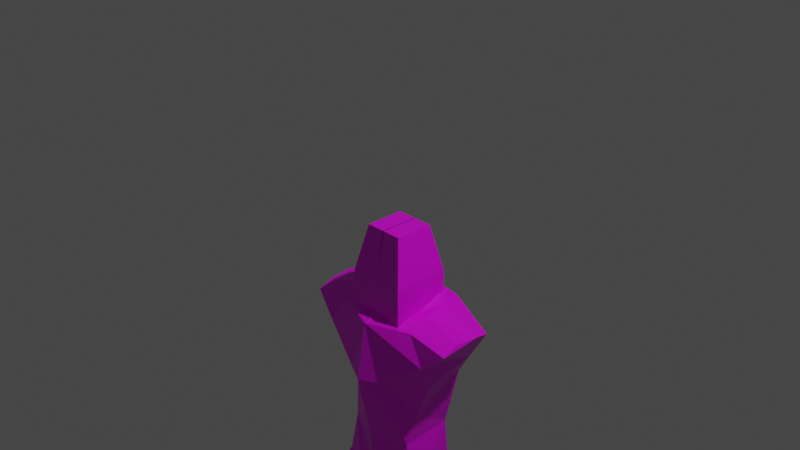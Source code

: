 # Source: human.blend  (saved by Blender 2.83.21; exported with 4.5.12 LTS)
import bpy
from mathutils import Matrix  # noqa: F401  (used for matrix-valued properties, if any)

bpy.ops.wm.read_factory_settings(use_empty=True)
scene = bpy.context.scene
scene.name = 'Scene'

# ---- collections
col_collection = bpy.data.collections.new('Collection'); scene.collection.children.link(col_collection)

# ---- images (referenced by path relative to the original .blend; pixels are not part of the script)
import os
ASSET_DIR = os.environ.get("B2B_ASSET_DIR", "")  # directory of the original .blend (textures are referenced by path, not embedded)
HERE = os.path.dirname(os.path.abspath(__file__))  # packed textures are extracted next to this script under _unpacked/

def load_image(name, relpath, width, height, colorspace="sRGB"):
    """Load a texture the original file referenced (path relative to the .blend, or extracted next to this script)."""
    p = next((c for c in (os.path.join(HERE, relpath), os.path.join(ASSET_DIR, relpath)) if relpath and os.path.exists(c)), "")
    if p:
        img = bpy.data.images.load(p, check_existing=True)
        img.name = name
    else:  # same state as the original file: an image datablock whose file is absent (Cycles renders it pink)
        img = bpy.data.images.new(name, width, height)
        img.source = "FILE"
        img.filepath = "//" + (relpath or name)
    img.colorspace_settings.name = colorspace
    return img
img_x = load_image('無題', '', 1024, 1024, 'sRGB')

# ---- materials (node trees are filled in below, after node groups)
mat_material = bpy.data.materials.new('Material')
mat_material.alpha_threshold = 0.0
mat_material.use_transparent_shadow = False
mat_material.line_color = (0.0, 0.0, 0.0, 1.0)

# ---- material node trees
mat_material.use_nodes = True; mat_material.node_tree.nodes.clear()
_N = mat_material.node_tree.nodes; _L = mat_material.node_tree.links
n0 = _N.new('ShaderNodeOutputMaterial'); n0.name = 'Material Output'; n0.location = (300, 300)
n1 = _N.new('ShaderNodeBsdfPrincipled'); n1.name = 'Principled BSDF'; n1.location = (10, 300)
n1.distribution = 'GGX'
n1.subsurface_method = 'BURLEY'
n1.inputs[2].default_value = 0.4
n1.inputs[3].default_value = 1.45
n1.inputs[27].default_value = (0.0, 0.0, 0.0, 1.0)
n1.inputs[28].default_value = 1.0
n2 = _N.new('ShaderNodeTexImage'); n2.name = '画像テクスチャ'; n2.location = (-304, 167)
n2.image = img_x
_L.new(n1.outputs[0], n0.inputs[0])
_L.new(n2.outputs[0], n1.inputs[0])
n0.is_active_output = True

# ---- world
world_world = bpy.data.worlds.new('World'); scene.world = world_world
world_world.use_nodes = True; world_world.node_tree.nodes.clear()
_N = world_world.node_tree.nodes; _L = world_world.node_tree.links
n0 = _N.new('ShaderNodeOutputWorld'); n0.name = 'World Output'; n0.location = (300, 300)
n1 = _N.new('ShaderNodeBackground'); n1.name = 'Background'; n1.location = (10, 300)
n1.inputs[0].default_value = (0.05088, 0.05088, 0.05088, 1.0)
_L.new(n1.outputs[0], n0.inputs[0])
n0.is_active_output = True
world_world.color = (0.05088, 0.05088, 0.05088)
world_world.use_sun_shadow = False
world_world.sun_shadow_jitter_overblur = 0.0

# ---- cameras
cam_camera = bpy.data.cameras.new('Camera')
cam_camera.clip_end = 100.0
cam_camera.ortho_scale = 7.314

# ---- lights
light_light = bpy.data.lights.new('Light', 'POINT')
light_light.transmission_factor = 0.0
light_light.energy = 1000.0
light_light.shadow_soft_size = 0.1
light_light.shadow_maximum_resolution = 0.006
light_light.use_absolute_resolution = True

# ---- meshes
me_cube = bpy.data.meshes.new('Cube')
me_cube.from_pydata([(-0.2179, 0.2179, 0.3037), (-0.3265, 0.3266, -0.6582), (-0.2179, -0.2179, 0.3037), (-0.3265, -0.3266, -0.6582), (-0.3274, -0.3266, -0.2194), (-0.3274, 0.3266, -0.2194), (-9.735e-05, 0.514, -0.5835), (-0.004359, -0.2179, 0.3037), (-9.735e-05, -0.3266, -0.6582), (-0.004359, 0.2179, 0.3037), (-0.0001153, 0.3266, -0.2194), (-0.0001153, -0.3266, -0.2194)], [], [(9, 0, 2, 7), (11, 7, 2, 4), (4, 2, 0, 5), (3, 4, 5, 1), (8, 11, 4, 3), (1, 5, 10, 6), (5, 0, 9, 10), (1, 6, 8, 3)])
_uv = me_cube.uv_layers.new(name='UVMap')
_uv.uv.foreach_set('vector', [0.7525, 0.5, 0.875, 0.5, 0.875, 0.75, 0.7525, 0.75, 0.4583, 0.8775, 0.625, 0.8775, 0.625, 1.0, 0.4583, 1.0, 0.4583, 0.0, 0.625, 0.0, 0.625, 0.25, 0.4583, 0.25, 0.375, 0.0, 0.4583, 0.0, 0.4583, 0.25, 0.375, 0.25, 0.375, 0.8775, 0.4583, 0.8775, 0.4583, 1.0, 0.375, 1.0, 0.375, 0.25, 0.4583, 0.25, 0.4583, 0.3725, 0.375, 0.3725, 0.4583, 0.25, 0.625, 0.25, 0.625, 0.3725, 0.4583, 0.3725, 0.125, 0.5, 0.2475, 0.5, 0.2475, 0.75, 0.125, 0.75])
me_cube.materials.append(mat_material)
me_cube.use_remesh_preserve_volume = False
me_cube.use_remesh_preserve_attributes = False
me_cube.use_mirror_vertex_groups = False
me_cube.update()
me_cube_001 = bpy.data.meshes.new('Cube.001')
me_cube_001.from_pydata([(-0.9562, 0.3231, 0.9513), (-0.5076, 0.2771, -1.0), (-0.9562, -0.2947, 0.9294), (-0.5076, -0.2739, -1.0), (-0.6536, -0.1992, 0.3803), (-0.7609, 0.2905, 0.6103), (-0.4632, 0.2536, -0.3484), (-0.3989, -0.2652, -0.4593), (0.01184, 0.3781, -1.0), (0.0, -0.4908, 1.0), (-0.003837, -0.3781, -1.0), (0.001099, 0.4496, 1.339), (0.0, 0.4263, 0.2523), (0.0, -0.5927, 0.3464), (0.0, -0.4168, -0.4932), (0.0, 0.245, -0.6488), (-0.3427, 0.41, 0.6289), (-0.4791, 0.3648, 1.205), (-0.4806, -0.3009, 1.0), (-0.7014, -0.3548, 0.7033), (-0.2415, -0.3781, -1.0), (-0.6216, 0.2822, 0.3707), (-0.252, 0.3852, 0.3537), (-0.3919, 0.3419, 0.2863), (-0.2403, 0.2403, -0.4756), (-0.1271, 0.2676, -0.4839), (-0.3036, 0.3662, 0.3288), (-0.1935, 0.2468, -0.479), (-0.1354, 0.3913, 0.3759), (-0.1634, 0.3515, 1.247), (-0.4469, -0.163, -0.09014), (-0.2292, -0.4803, 0.362), (-0.9863, 0.1498, 1.001), (-0.4509, 0.1865, 1.127), (-0.9546, -0.1053, 1.004), (-0.4694, -0.06429, 1.089)], [], [(11, 33, 35, 18, 9), (13, 9, 18, 19, 4, 31), (4, 19, 2, 34, 32, 0, 5), (7, 30, 4, 5, 21, 6), (14, 13, 31, 30, 7), (10, 14, 7, 20), (3, 7, 6, 1), (1, 6, 24, 27, 25, 15, 8), (6, 21, 23, 24), (5, 0, 17, 16), (1, 8, 10, 20, 3), (16, 17, 29, 28, 22), (19, 18, 2), (20, 7, 3), (22, 26, 23, 21, 5, 16), (24, 23, 26, 27), (25, 22, 28, 12, 15), (27, 26, 22, 25), (28, 29, 11, 12), (30, 31, 4), (32, 33, 17, 0), (18, 35, 34, 2), (17, 33, 11, 29), (35, 33, 32, 34)])
_uv = me_cube_001.uv_layers.new(name='UVMap')
_uv.uv.foreach_set('vector', [0.75, 0.5, 0.8107, 0.6115, 0.8151, 0.6982, 0.8173, 0.75, 0.75, 0.75, 0.5017, 0.875, 0.625, 0.875, 0.625, 0.9423, 0.566, 1.0, 0.5017, 1.0, 0.5017, 0.9327, 0.5017, 0.0, 0.566, 0.0, 0.625, 0.0, 0.625, 0.04796, 0.625, 0.1355, 0.625, 0.25, 0.5017, 0.25, 0.4384, 0.0, 0.4771, 0.0, 0.5017, 0.0, 0.5017, 0.25, 0.4875, 0.25, 0.4384, 0.25, 0.4384, 0.875, 0.5017, 0.875, 0.5017, 0.9327, 0.4771, 1.0, 0.4384, 1.0, 0.375, 0.875, 0.4384, 0.875, 0.4384, 1.0, 0.375, 0.934, 0.375, 0.0, 0.4384, 0.0, 0.4384, 0.25, 0.375, 0.25, 0.375, 0.25, 0.4384, 0.25, 0.4384, 0.3101, 0.4384, 0.3228, 0.4384, 0.3407, 0.4384, 0.375, 0.375, 0.375, 0.4384, 0.25, 0.4875, 0.25, 0.4935, 0.2833, 0.4384, 0.3101, 0.5017, 0.25, 0.625, 0.25, 0.625, 0.3151, 0.5017, 0.2888, 0.125, 0.5, 0.25, 0.5, 0.25, 0.75, 0.191, 0.75, 0.125, 0.75, 0.5017, 0.2888, 0.625, 0.3151, 0.625, 0.3479, 0.5017, 0.3502, 0.499, 0.3139, 0.566, 1.0, 0.625, 0.9423, 0.625, 1.0, 0.375, 0.934, 0.4384, 1.0, 0.375, 1.0, 0.499, 0.3139, 0.4969, 0.3026, 0.4935, 0.2833, 0.4875, 0.25, 0.5017, 0.25, 0.5017, 0.2888, 0.4384, 0.3101, 0.4935, 0.2833, 0.4969, 0.3026, 0.4384, 0.3228, 0.4384, 0.3407, 0.499, 0.3139, 0.5017, 0.3502, 0.5017, 0.375, 0.4384, 0.375, 0.4384, 0.3228, 0.4969, 0.3026, 0.499, 0.3139, 0.4384, 0.3407, 0.5017, 0.3502, 0.625, 0.3479, 0.625, 0.375, 0.5017, 0.375, 0.4771, 1.0, 0.5017, 0.9327, 0.5017, 1.0, 0.875, 0.6145, 0.8107, 0.6115, 0.8099, 0.5, 0.875, 0.5, 0.8173, 0.75, 0.8151, 0.6982, 0.875, 0.702, 0.875, 0.75, 0.8099, 0.5, 0.8107, 0.6115, 0.75, 0.5, 0.7771, 0.5, 0.8151, 0.6982, 0.8107, 0.6115, 0.875, 0.6145, 0.875, 0.702])
me_cube_001.materials.append(mat_material)
me_cube_001.use_remesh_preserve_volume = False
me_cube_001.use_remesh_preserve_attributes = False
me_cube_001.use_mirror_vertex_groups = False
me_cube_001.update()
me_cube_003 = bpy.data.meshes.new('Cube.003')
me_cube_003.from_pydata([(-0.5133, 0.767, 1.0), (-1.443, 0.4308, -1.028), (-0.5133, -0.767, 1.0), (-1.443, -0.4308, -1.028), (-1.78, 0.767, 1.008), (-2.094, 0.4308, -1.028), (-1.78, -0.767, 1.008), (-2.094, -0.4308, -1.028), (-1.233, 0.2598, 0.08196), (-2.145, -0.2598, 0.08196), (-1.233, -0.2598, 0.08196), (-2.145, 0.2598, 0.08196), (-1.24, 0.2741, -0.1685), (-1.24, -0.2741, -0.1685), (-2.19, 0.2741, -0.1685), (-2.19, -0.2741, -0.1685), (-2.298, -0.6148, 0.4015), (-0.9196, 0.6148, 0.4015), (-0.9196, -0.6148, 0.4015), (-2.298, 0.6148, 0.4015), (-1.138, 0.4675, -0.4413), (-1.138, -0.4675, -0.4413), (-2.323, 0.4675, -0.4413), (-2.323, -0.4675, -0.4413), (-1.279, 0.4841, -0.6352), (-1.279, -0.4841, -0.6352), (-2.233, 0.4841, -0.6352), (-2.233, -0.4841, -0.6352)], [], [(0, 4, 6, 2), (18, 2, 6, 16), (16, 6, 4, 19), (5, 1, 3, 7), (17, 0, 2, 18), (19, 4, 0, 17), (14, 11, 8, 12), (12, 8, 10, 13), (15, 9, 11, 14), (13, 10, 9, 15), (21, 13, 15, 23), (23, 15, 14, 22), (20, 12, 13, 21), (22, 14, 12, 20), (11, 19, 17, 8), (8, 17, 18, 10), (9, 16, 19, 11), (10, 18, 16, 9), (26, 22, 20, 24), (24, 20, 21, 25), (27, 23, 22, 26), (25, 21, 23, 27), (3, 25, 27, 7), (7, 27, 26, 5), (1, 24, 25, 3), (5, 26, 24, 1)])
_uv = me_cube_003.uv_layers.new(name='UVMap')
_uv.uv.foreach_set('vector', [0.625, 0.5, 0.875, 0.5, 0.875, 0.75, 0.625, 0.75, 0.5617, 0.75, 0.625, 0.75, 0.625, 1.0, 0.5617, 1.0, 0.5617, 0.0, 0.625, 0.0, 0.625, 0.25, 0.5617, 0.25, 0.125, 0.5, 0.375, 0.5, 0.375, 0.75, 0.125, 0.75, 0.5617, 0.5, 0.625, 0.5, 0.625, 0.75, 0.5617, 0.75, 0.5617, 0.25, 0.625, 0.25, 0.625, 0.5, 0.5617, 0.5, 0.4789, 0.25, 0.5279, 0.25, 0.5279, 0.5, 0.4789, 0.5, 0.4789, 0.5, 0.5279, 0.5, 0.5279, 0.75, 0.4789, 0.75, 0.4789, 0.0, 0.5279, 0.0, 0.5279, 0.25, 0.4789, 0.25, 0.4789, 0.75, 0.5279, 0.75, 0.5279, 1.0, 0.4789, 1.0, 0.4446, 0.75, 0.4789, 0.75, 0.4789, 1.0, 0.4446, 1.0, 0.4446, 0.0, 0.4789, 0.0, 0.4789, 0.25, 0.4446, 0.25, 0.4446, 0.5, 0.4789, 0.5, 0.4789, 0.75, 0.4446, 0.75, 0.4446, 0.25, 0.4789, 0.25, 0.4789, 0.5, 0.4446, 0.5, 0.5279, 0.25, 0.5617, 0.25, 0.5617, 0.5, 0.5279, 0.5, 0.5279, 0.5, 0.5617, 0.5, 0.5617, 0.75, 0.5279, 0.75, 0.5279, 0.0, 0.5617, 0.0, 0.5617, 0.25, 0.5279, 0.25, 0.5279, 0.75, 0.5617, 0.75, 0.5617, 1.0, 0.5279, 1.0, 0.4049, 0.25, 0.4446, 0.25, 0.4446, 0.5, 0.4049, 0.5, 0.4049, 0.5, 0.4446, 0.5, 0.4446, 0.75, 0.4049, 0.75, 0.4049, 0.0, 0.4446, 0.0, 0.4446, 0.25, 0.4049, 0.25, 0.4049, 0.75, 0.4446, 0.75, 0.4446, 1.0, 0.4049, 1.0, 0.375, 0.75, 0.4049, 0.75, 0.4049, 1.0, 0.375, 1.0, 0.375, 0.0, 0.4049, 0.0, 0.4049, 0.25, 0.375, 0.25, 0.375, 0.5, 0.4049, 0.5, 0.4049, 0.75, 0.375, 0.75, 0.375, 0.25, 0.4049, 0.25, 0.4049, 0.5, 0.375, 0.5])
me_cube_003.materials.append(mat_material)
me_cube_003.use_remesh_preserve_volume = False
me_cube_003.use_remesh_preserve_attributes = False
me_cube_003.use_mirror_vertex_groups = False
me_cube_003.update()

# ---- objects
ob_cube = bpy.data.objects.new('Cube', me_cube)
ob_light = bpy.data.objects.new('Light', light_light)
ob_camera = bpy.data.objects.new('Camera', cam_camera)
ob_cube_001 = bpy.data.objects.new('Cube.001', me_cube_001)
ob_cube_003 = bpy.data.objects.new('Cube.003', me_cube_003)

# ---- transforms, parenting, visibility, modifiers, constraints
ob_cube.location = (0.0, 0.0, -0.3685)
ob_cube.lock_rotations_4d = False
ob_cube.empty_display_type = 'ARROWS'
ob_cube.lineart.crease_threshold = 0.0
_m = ob_cube.modifiers.new('ミラー', 'MIRROR')
ob_light.location = (4.076, 1.005, 5.904)
ob_light.rotation_euler = (0.6503, 0.05522, 1.866)
ob_light.lock_rotations_4d = False
ob_light.empty_display_type = 'ARROWS'
ob_light.color = (0.0, 0.0, 0.0, 0.0)
ob_light.lineart.crease_threshold = 0.0
ob_camera.location = (7.359, -6.926, 4.958)
ob_camera.rotation_euler = (1.109, 0.0, 0.8149)
ob_camera.lock_rotations_4d = False
ob_camera.empty_display_type = 'ARROWS'
ob_camera.color = (0.0, 0.0, 0.0, 0.0)
ob_camera.display_type = 'WIRE'
ob_camera.lineart.crease_threshold = 0.0
ob_cube_001.location = (0.0, 0.0, -2.025)
ob_cube_001.lock_rotations_4d = False
ob_cube_001.empty_display_type = 'ARROWS'
ob_cube_001.lineart.crease_threshold = 0.0
_m = ob_cube_001.modifiers.new('ミラー', 'MIRROR')
ob_cube_003.location = (0.0005796, 0.0, -4.277)
ob_cube_003.scale = (0.2872, 0.3846, 1.254)
ob_cube_003.lock_rotations_4d = False
ob_cube_003.empty_display_type = 'ARROWS'
ob_cube_003.lineart.crease_threshold = 0.0
_m = ob_cube_003.modifiers.new('ミラー', 'MIRROR')

# ---- collection membership
col_collection.objects.link(ob_cube)
col_collection.objects.link(ob_light)
col_collection.objects.link(ob_camera)
col_collection.objects.link(ob_cube_001)
col_collection.objects.link(ob_cube_003)

# ---- scene / render settings (as saved in the file)
scene.camera = ob_camera
scene.frame_start = 1; scene.frame_end = 250; scene.frame_set(1)
scene.render.engine = 'BLENDER_EEVEE_NEXT'
scene.cycles.use_denoising = False
scene.cycles.samples = 128
scene.cycles.sampling_pattern = 'TABULATED_SOBOL'
scene.cycles.use_adaptive_sampling = False
scene.cycles.use_light_tree = False
scene.view_settings.view_transform = 'Filmic'
bpy.context.view_layer.update()
